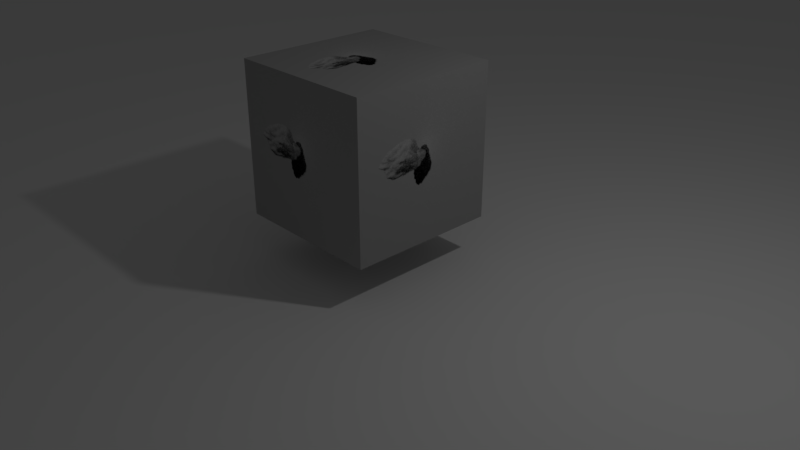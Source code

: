 # Source: UHD_3840x2160.blend  (saved by Blender 2.79.0; exported with 4.5.12 LTS)
import bpy
from mathutils import Matrix  # noqa: F401  (used for matrix-valued properties, if any)

bpy.ops.wm.read_factory_settings(use_empty=True)
scene = bpy.context.scene
scene.name = 'Scene'

# ---- collections
col_collection_1 = bpy.data.collections.new('Collection 1'); scene.collection.children.link(col_collection_1)

# ---- images (referenced by path relative to the original .blend; pixels are not part of the script)
import os
ASSET_DIR = os.environ.get("B2B_ASSET_DIR", "")  # directory of the original .blend (textures are referenced by path, not embedded)
HERE = os.path.dirname(os.path.abspath(__file__))  # packed textures are extracted next to this script under _unpacked/

def load_image(name, relpath, width, height, colorspace="sRGB"):
    """Load a texture the original file referenced (path relative to the .blend, or extracted next to this script)."""
    p = next((c for c in (os.path.join(HERE, relpath), os.path.join(ASSET_DIR, relpath)) if relpath and os.path.exists(c)), "")
    if p:
        img = bpy.data.images.load(p, check_existing=True)
        img.name = name
    else:  # same state as the original file: an image datablock whose file is absent (Cycles renders it pink)
        img = bpy.data.images.new(name, width, height)
        img.source = "FILE"
        img.filepath = "//" + (relpath or name)
    img.colorspace_settings.name = colorspace
    return img
img_100_png = load_image('100.png', '_unpacked/100.02a615d7.png', 480, 270, 'sRGB')

# ---- materials (node trees are filled in below, after node groups)
mat_material = bpy.data.materials.new('Material')
mat_material.alpha_threshold = 0.0
mat_material.roughness = 0.5
mat_material.line_color = (0.0, 0.0, 0.0, 1.0)

# ---- material node trees
mat_material.use_nodes = True; mat_material.node_tree.nodes.clear()
_N = mat_material.node_tree.nodes; _L = mat_material.node_tree.links
n0 = _N.new('ShaderNodeOutputMaterial'); n0.name = 'Material Output'; n0.location = (300, 300)
n1 = _N.new('ShaderNodeBsdfDiffuse'); n1.name = 'Diffuse BSDF'; n1.location = (10, 300)
n2 = _N.new('ShaderNodeTexImage'); n2.name = 'Image Texture'; n2.location = (-180, 300)
n2.width = 140
n2.image = img_100_png
_L.new(n1.outputs[0], n0.inputs[0])
_L.new(n2.outputs[0], n1.inputs[0])
n0.is_active_output = True

# ---- world
world_world = bpy.data.worlds.new('World'); scene.world = world_world
world_world.color = (0.05088, 0.05088, 0.05088)
world_world.use_sun_shadow = False
world_world.sun_shadow_jitter_overblur = 0.0
world_world.cycles.sampling_method = 'MANUAL'

# ---- cameras
cam_camera = bpy.data.cameras.new('Camera')
cam_camera.clip_end = 100.0
cam_camera.lens = 35.0
cam_camera.sensor_width = 32.0
cam_camera.sensor_height = 18.0
cam_camera.ortho_scale = 7.314
cam_camera.dof.focus_distance = 0.0

# ---- lights
light_lamp = bpy.data.lights.new('Lamp', 'POINT')
light_lamp.transmission_factor = 0.0
light_lamp.cutoff_distance = 30.0
light_lamp.energy = 100.0
light_lamp.shadow_buffer_clip_start = 1.001
light_lamp.shadow_soft_size = 0.1
light_lamp.shadow_maximum_resolution = 0.006
light_lamp.use_absolute_resolution = True

# ---- meshes
me_plane = bpy.data.meshes.new('Plane')
me_plane.from_pydata([(-1.0, -1.0, 0.0), (1.0, -1.0, 0.0), (-1.0, 1.0, 0.0), (1.0, 1.0, 0.0)], [], [(0, 1, 3, 2)])
me_plane.use_remesh_preserve_volume = False
me_plane.use_remesh_preserve_attributes = False
me_plane.use_mirror_vertex_groups = False
me_plane.update()
me_cube = bpy.data.meshes.new('Cube')
me_cube.from_pydata([(1.0, 1.0, -1.0), (1.0, -1.0, -1.0), (-1.0, -1.0, -1.0), (-1.0, 1.0, -1.0), (1.0, 1.0, 1.0), (1.0, -1.0, 1.0), (-1.0, -1.0, 1.0), (-1.0, 1.0, 1.0)], [], [(0, 1, 2, 3), (4, 7, 6, 5), (0, 4, 5, 1), (1, 5, 6, 2), (2, 6, 7, 3), (4, 0, 3, 7)])
_uv = me_cube.uv_layers.new(name='UVMap')
_uv.uv.foreach_set('vector', [0.0, 0.0, 1.0, 0.0, 1.0, 1.0, 0.0, 1.0, 0.0, 0.0, 1.0, 0.0, 1.0, 1.0, 0.0, 1.0, 0.0, 0.0, 1.0, 0.0, 1.0, 1.0, 0.0, 1.0, 0.0, 0.0, 1.0, 0.0, 1.0, 1.0, 0.0, 1.0, 0.0, 0.0, 1.0, 0.0, 1.0, 1.0, 0.0, 1.0, 0.0, 0.0, 1.0, 0.0, 1.0, 1.0, 0.0, 1.0])
me_cube.materials.append(mat_material)
me_cube.use_remesh_preserve_volume = False
me_cube.use_remesh_preserve_attributes = False
me_cube.use_mirror_vertex_groups = False
me_cube.update()

# ---- objects
ob_plane = bpy.data.objects.new('Plane', me_plane)
ob_cube = bpy.data.objects.new('Cube', me_cube)
ob_lamp = bpy.data.objects.new('Lamp', light_lamp)
ob_camera = bpy.data.objects.new('Camera', cam_camera)

# ---- transforms, parenting, visibility, modifiers, constraints
ob_plane.location = (0.0, 0.0, 0.0)
ob_plane.scale = (-154.8, -154.8, -154.8)
ob_plane.lineart.crease_threshold = 0.0
ob_cube.location = (0.0, 0.0, 1.555)
ob_cube.lock_rotations_4d = False
ob_cube.empty_display_type = 'ARROWS'
ob_cube.lineart.crease_threshold = 0.0
ob_lamp.location = (4.076, 1.005, 5.904)
ob_lamp.rotation_euler = (0.6503, 0.05522, 1.866)
ob_lamp.lock_rotations_4d = False
ob_lamp.empty_display_type = 'ARROWS'
ob_lamp.color = (0.0, 0.0, 0.0, 0.0)
ob_lamp.lineart.crease_threshold = 0.0
ob_camera.location = (7.481, -6.508, 5.344)
ob_camera.rotation_euler = (1.109, 0.0, 0.8149)
ob_camera.lock_rotations_4d = False
ob_camera.empty_display_type = 'ARROWS'
ob_camera.color = (0.0, 0.0, 0.0, 0.0)
ob_camera.display_type = 'WIRE'
ob_camera.lineart.crease_threshold = 0.0

# ---- collection membership
col_collection_1.objects.link(ob_plane)
col_collection_1.objects.link(ob_cube)
col_collection_1.objects.link(ob_lamp)
col_collection_1.objects.link(ob_camera)

# ---- scene / render settings (as saved in the file)
scene.camera = ob_camera
scene.frame_start = 1; scene.frame_end = 250; scene.frame_set(1)
scene.render.engine = 'CYCLES'
scene.render.resolution_x = 3840
scene.render.resolution_y = 2160
scene.render.fps = 25
scene.render.dither_intensity = 0.0
scene.cycles.use_denoising = False
scene.cycles.samples = 128
scene.cycles.sampling_pattern = 'TABULATED_SOBOL'
scene.cycles.use_adaptive_sampling = False
scene.cycles.use_light_tree = False
scene.cycles.blur_glossy = 0.0
scene.cycles.sample_clamp_indirect = 0.0
scene.view_settings.view_transform = 'Standard'
bpy.context.view_layer.update()
